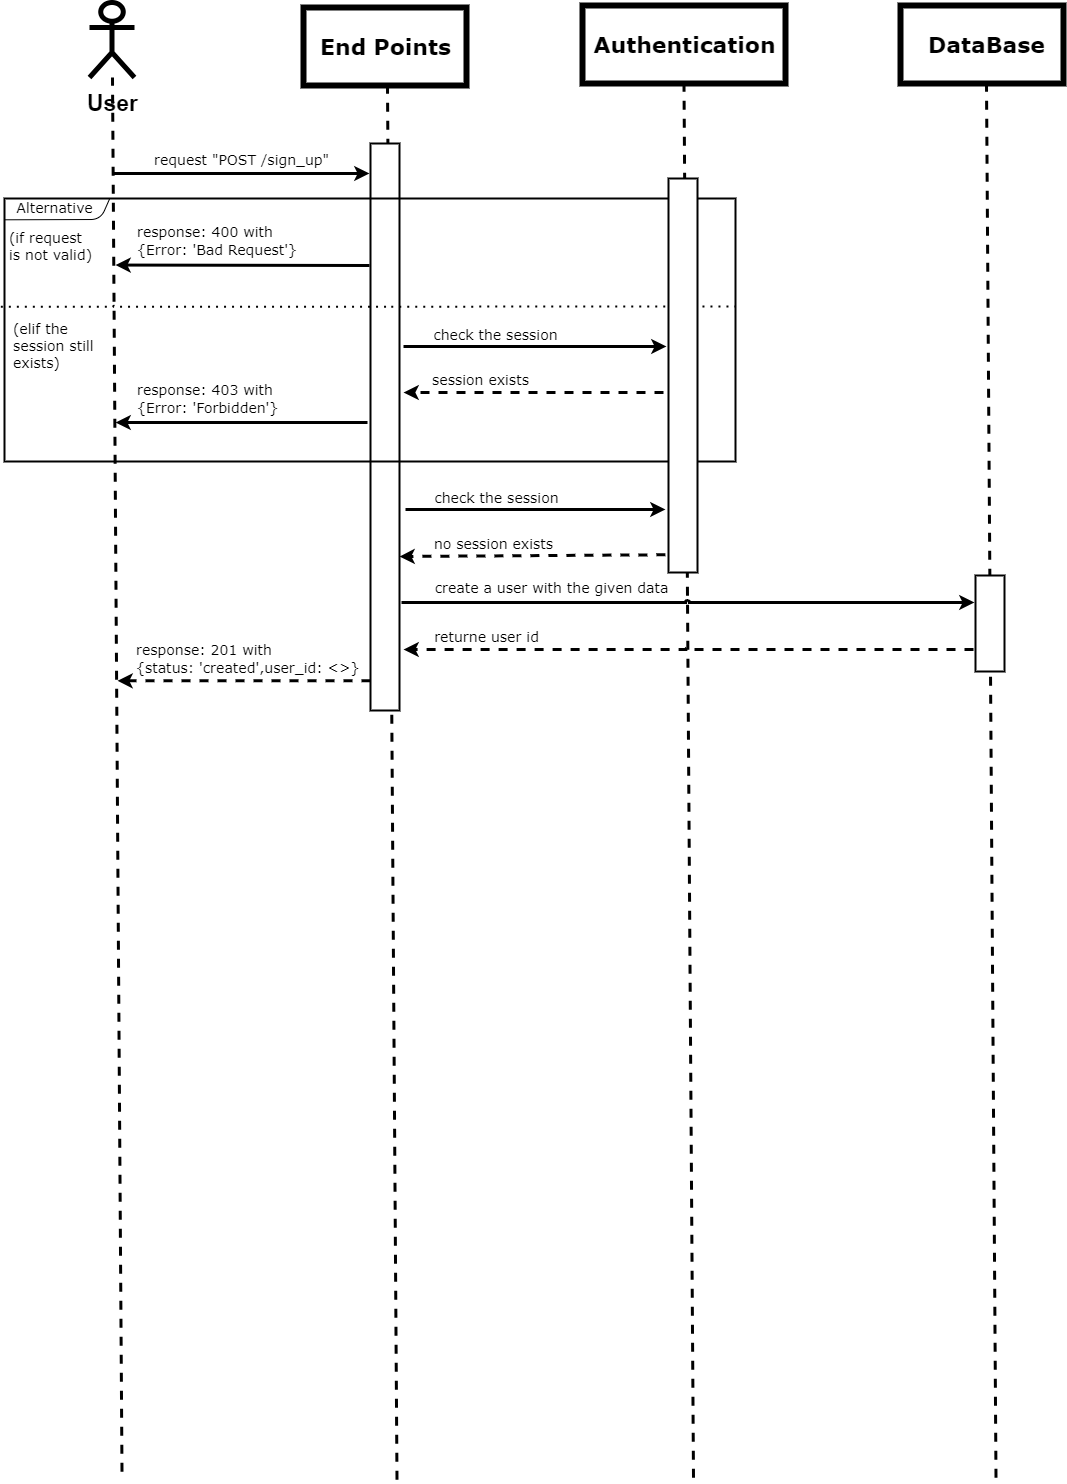

The diagram above was exported from draw.io. Its source (the exported page's mxGraphModel, read from the mxfile embedded in the PNG):
<mxGraphModel dx="1204" dy="882" grid="0" gridSize="10" guides="1" tooltips="1" connect="1" arrows="1" fold="1" page="1" pageScale="1" pageWidth="1200" pageHeight="1600" background="#ffffff" math="0" shadow="0">
  <root>
    <mxCell id="0" />
    <mxCell id="1" parent="0" />
    <mxCell id="2" value="&lt;p style=&quot;line-height: 120%;&quot;&gt;&lt;font size=&quot;1&quot; color=&quot;#000000&quot;&gt;&lt;b style=&quot;font-size: 23px;&quot;&gt;User&lt;/b&gt;&lt;/font&gt;&lt;/p&gt;" style="shape=umlActor;verticalLabelPosition=bottom;verticalAlign=top;html=1;outlineConnect=0;strokeColor=#000000;strokeWidth=5;" vertex="1" parent="1">
      <mxGeometry x="111" y="46" width="45" height="75" as="geometry" />
    </mxCell>
    <mxCell id="5" value="" style="rounded=0;whiteSpace=wrap;html=1;strokeColor=#000000;fillColor=none;strokeWidth=6;" vertex="1" parent="1">
      <mxGeometry x="922" y="49" width="163" height="78" as="geometry" />
    </mxCell>
    <mxCell id="16" value="" style="endArrow=none;dashed=1;html=1;entryX=0.5;entryY=1;entryDx=0;entryDy=0;rounded=1;jumpSize=0;strokeWidth=3;jumpStyle=arc;strokeColor=#000000;" edge="1" parent="1">
      <mxGeometry width="50" height="50" relative="1" as="geometry">
        <mxPoint x="143.5" y="1515.2222222222222" as="sourcePoint" />
        <mxPoint x="134" y="121.00000000000011" as="targetPoint" />
      </mxGeometry>
    </mxCell>
    <mxCell id="17" value="" style="endArrow=none;dashed=1;html=1;entryX=0.5;entryY=1;entryDx=0;entryDy=0;rounded=1;jumpSize=0;strokeWidth=3;jumpStyle=arc;strokeColor=#000000;" edge="1" parent="1">
      <mxGeometry width="50" height="50" relative="1" as="geometry">
        <mxPoint x="1017.5" y="1521.2222222222222" as="sourcePoint" />
        <mxPoint x="1008" y="127.00000000000011" as="targetPoint" />
      </mxGeometry>
    </mxCell>
    <mxCell id="18" value="" style="group" vertex="1" connectable="0" parent="1">
      <mxGeometry x="325" y="51" width="167" height="1472.2222222222222" as="geometry" />
    </mxCell>
    <mxCell id="3" value="" style="rounded=0;whiteSpace=wrap;html=1;strokeColor=#000000;fillColor=none;strokeWidth=6;" vertex="1" parent="18">
      <mxGeometry width="163" height="78" as="geometry" />
    </mxCell>
    <mxCell id="13" value="" style="endArrow=none;dashed=1;html=1;entryX=0.5;entryY=1;entryDx=0;entryDy=0;rounded=1;jumpSize=0;strokeWidth=3;jumpStyle=arc;strokeColor=#000000;" edge="1" parent="18">
      <mxGeometry width="50" height="50" relative="1" as="geometry">
        <mxPoint x="93.5" y="1472.2222222222222" as="sourcePoint" />
        <mxPoint x="84" y="78" as="targetPoint" />
      </mxGeometry>
    </mxCell>
    <mxCell id="20" value="&lt;font face=&quot;Verdana&quot; style=&quot;font-size: 22px;&quot;&gt;End Points&lt;/font&gt;" style="text;html=1;align=center;verticalAlign=middle;resizable=0;points=[];autosize=1;strokeColor=none;fillColor=none;fontSize=27;fontColor=#000000;strokeWidth=0;fontStyle=1" vertex="1" parent="18">
      <mxGeometry x="7" y="17" width="149" height="44" as="geometry" />
    </mxCell>
    <mxCell id="90" value="" style="rounded=0;whiteSpace=wrap;html=1;strokeColor=#000000;strokeWidth=2;fontFamily=Verdana;fontSize=14;fontColor=#000000;fillColor=#FFFFFF;" vertex="1" parent="18">
      <mxGeometry x="67" y="136" width="29" height="567" as="geometry" />
    </mxCell>
    <mxCell id="22" value="&lt;font face=&quot;Verdana&quot; style=&quot;font-size: 22px;&quot;&gt;DataBase&lt;/font&gt;" style="text;html=1;align=center;verticalAlign=middle;resizable=0;points=[];autosize=1;strokeColor=none;fillColor=none;fontSize=27;fontColor=#000000;strokeWidth=0;fontStyle=1" vertex="1" parent="1">
      <mxGeometry x="940" y="66" width="135" height="44" as="geometry" />
    </mxCell>
    <mxCell id="4" value="" style="rounded=0;whiteSpace=wrap;html=1;strokeColor=#000000;fillColor=none;strokeWidth=6;" vertex="1" parent="1">
      <mxGeometry x="604" y="49" width="203" height="78" as="geometry" />
    </mxCell>
    <mxCell id="6" value="" style="endArrow=none;dashed=1;html=1;entryX=0.5;entryY=1;entryDx=0;entryDy=0;rounded=1;jumpSize=0;strokeWidth=3;jumpStyle=arc;strokeColor=#000000;" edge="1" parent="1" target="4">
      <mxGeometry width="50" height="50" relative="1" as="geometry">
        <mxPoint x="715" y="1521.2222222222222" as="sourcePoint" />
        <mxPoint x="648" y="335" as="targetPoint" />
      </mxGeometry>
    </mxCell>
    <mxCell id="21" value="&lt;font face=&quot;Verdana&quot; style=&quot;font-size: 22px;&quot;&gt;Authentication&lt;/font&gt;" style="text;html=1;align=center;verticalAlign=middle;resizable=0;points=[];autosize=1;strokeColor=none;fillColor=none;fontSize=27;fontColor=#000000;strokeWidth=0;fontStyle=1" vertex="1" parent="1">
      <mxGeometry x="605.5" y="66" width="200" height="44" as="geometry" />
    </mxCell>
    <mxCell id="30" value="" style="rounded=0;whiteSpace=wrap;html=1;strokeColor=#000000;strokeWidth=2;fontFamily=Verdana;fontSize=14;fontColor=#000000;fillColor=none;" vertex="1" parent="1">
      <mxGeometry x="26" y="242" width="731" height="263" as="geometry" />
    </mxCell>
    <mxCell id="31" value="" style="endArrow=none;html=1;rounded=1;strokeColor=#000000;strokeWidth=1;fontFamily=Verdana;fontSize=14;fontColor=#000000;jumpStyle=arc;jumpSize=0;exitX=0;exitY=0.081;exitDx=0;exitDy=0;exitPerimeter=0;entryX=0.144;entryY=0;entryDx=0;entryDy=0;entryPerimeter=0;" edge="1" parent="1" target="30" source="30">
      <mxGeometry width="50" height="50" relative="1" as="geometry">
        <mxPoint x="28.2441113490364" y="277.58474576271186" as="sourcePoint" />
        <mxPoint x="128" y="243.48322147651007" as="targetPoint" />
        <Array as="points">
          <mxPoint x="122" y="263" />
        </Array>
      </mxGeometry>
    </mxCell>
    <mxCell id="35" value="Alternative" style="text;html=1;align=center;verticalAlign=middle;resizable=0;points=[];autosize=1;strokeColor=none;fillColor=none;fontSize=14;fontFamily=Verdana;fontColor=#000000;" vertex="1" parent="1">
      <mxGeometry x="29" y="237.5503355704698" width="94" height="29" as="geometry" />
    </mxCell>
    <mxCell id="39" value="(if request&lt;br&gt;is not valid)" style="text;html=1;align=left;verticalAlign=middle;resizable=0;points=[];autosize=1;strokeColor=none;fillColor=none;fontSize=14;fontFamily=Verdana;fontColor=#000000;" vertex="1" parent="1">
      <mxGeometry x="29" y="266.54664429530203" width="101" height="46" as="geometry" />
    </mxCell>
    <mxCell id="55" value="(elif the&lt;br&gt;session still&lt;br&gt;exists)" style="text;html=1;align=left;verticalAlign=middle;resizable=0;points=[];autosize=1;strokeColor=none;fillColor=none;fontSize=14;fontFamily=Verdana;fontColor=#000000;" vertex="1" parent="1">
      <mxGeometry x="33" y="358.99899328859055" width="99" height="62" as="geometry" />
    </mxCell>
    <mxCell id="56" value="" style="endArrow=classic;html=1;rounded=1;strokeColor=#000000;strokeWidth=3;fontFamily=Verdana;fontSize=14;fontColor=#000000;jumpStyle=arc;jumpSize=0;" edge="1" parent="1">
      <mxGeometry width="50" height="50" relative="1" as="geometry">
        <mxPoint x="389" y="466" as="sourcePoint" />
        <mxPoint x="137" y="465.9977181208053" as="targetPoint" />
      </mxGeometry>
    </mxCell>
    <mxCell id="57" value="&lt;p style=&quot;line-height: 70%;&quot;&gt;&lt;br&gt;&lt;/p&gt;" style="text;html=1;align=left;verticalAlign=middle;resizable=0;points=[];autosize=1;strokeColor=none;fillColor=none;fontSize=22;fontColor=#000000;" vertex="1" parent="1">
      <mxGeometry x="154" y="486.3489932885906" width="18" height="71" as="geometry" />
    </mxCell>
    <mxCell id="72" value="&lt;font face=&quot;Verdana&quot;&gt;&lt;span style=&quot;font-size: 14px;&quot;&gt;check the session&lt;/span&gt;&lt;/font&gt;" style="text;html=1;align=center;verticalAlign=middle;resizable=0;points=[];autosize=1;strokeColor=none;fillColor=none;fontSize=22;fontColor=#000000;" vertex="1" parent="1">
      <mxGeometry x="445.9959706959707" y="356" width="142" height="39" as="geometry" />
    </mxCell>
    <mxCell id="75" value="" style="endArrow=classic;html=1;rounded=1;strokeColor=#000000;strokeWidth=3;fontFamily=Verdana;fontSize=14;fontColor=#000000;jumpStyle=arc;jumpSize=0;dashed=1;" edge="1" parent="1">
      <mxGeometry width="50" height="50" relative="1" as="geometry">
        <mxPoint x="685" y="436" as="sourcePoint" />
        <mxPoint x="425" y="436" as="targetPoint" />
      </mxGeometry>
    </mxCell>
    <mxCell id="76" value="&lt;font face=&quot;Verdana&quot;&gt;&lt;span style=&quot;font-size: 14px;&quot;&gt;session exists&lt;/span&gt;&lt;/font&gt;" style="text;html=1;align=center;verticalAlign=middle;resizable=0;points=[];autosize=1;strokeColor=none;fillColor=none;fontSize=22;fontColor=#000000;" vertex="1" parent="1">
      <mxGeometry x="444.9959706959707" y="401" width="115" height="39" as="geometry" />
    </mxCell>
    <mxCell id="78" value="&lt;p style=&quot;line-height: 70%;&quot;&gt;&lt;font style=&quot;font-size: 14px;&quot; face=&quot;Verdana&quot;&gt;response: 403 with&lt;br&gt;{Error&lt;/font&gt;&lt;span style=&quot;background-color: initial; font-family: Verdana; font-size: 14px;&quot;&gt;: 'Forbidden'}&amp;nbsp;&lt;/span&gt;&lt;/p&gt;" style="text;html=1;align=left;verticalAlign=middle;resizable=0;points=[];autosize=1;strokeColor=none;fillColor=none;fontSize=22;fontColor=#000000;" vertex="1" parent="1">
      <mxGeometry x="157" y="395.0004026845638" width="164" height="91" as="geometry" />
    </mxCell>
    <mxCell id="80" value="" style="endArrow=classic;html=1;rounded=1;strokeColor=#000000;strokeWidth=3;fontFamily=Verdana;fontSize=14;fontColor=#000000;jumpStyle=arc;jumpSize=0;" edge="1" parent="1">
      <mxGeometry width="50" height="50" relative="1" as="geometry">
        <mxPoint x="391" y="309" as="sourcePoint" />
        <mxPoint x="137" y="308.5477181208053" as="targetPoint" />
      </mxGeometry>
    </mxCell>
    <mxCell id="81" value="&lt;p style=&quot;line-height: 70%;&quot;&gt;&lt;font style=&quot;font-size: 14px;&quot; face=&quot;Verdana&quot;&gt;response: 400 with&lt;br&gt;{Error&lt;/font&gt;&lt;span style=&quot;background-color: initial; font-family: Verdana; font-size: 14px;&quot;&gt;: 'Bad Request'}&amp;nbsp;&lt;/span&gt;&lt;/p&gt;" style="text;html=1;align=left;verticalAlign=middle;resizable=0;points=[];autosize=1;strokeColor=none;fillColor=none;fontSize=22;fontColor=#000000;" vertex="1" parent="1">
      <mxGeometry x="157" y="237.55040268456384" width="183" height="91" as="geometry" />
    </mxCell>
    <mxCell id="74" value="" style="endArrow=classic;html=1;rounded=1;strokeColor=#000000;strokeWidth=3;fontSize=22;fontColor=#000000;jumpStyle=arc;jumpSize=0;" edge="1" parent="1">
      <mxGeometry width="50" height="50" relative="1" as="geometry">
        <mxPoint x="425" y="390" as="sourcePoint" />
        <mxPoint x="688" y="390" as="targetPoint" />
      </mxGeometry>
    </mxCell>
    <mxCell id="83" value="" style="endArrow=none;dashed=1;html=1;dashPattern=1 3;strokeWidth=2;rounded=1;strokeColor=#000000;fontFamily=Verdana;fontSize=14;fontColor=#000000;jumpStyle=arc;jumpSize=0;exitX=-0.005;exitY=0.412;exitDx=0;exitDy=0;exitPerimeter=0;" edge="1" parent="1" source="30">
      <mxGeometry width="50" height="50" relative="1" as="geometry">
        <mxPoint x="267" y="408" as="sourcePoint" />
        <mxPoint x="757" y="350" as="targetPoint" />
      </mxGeometry>
    </mxCell>
    <mxCell id="42" value="&lt;font style=&quot;font-size: 14px;&quot; face=&quot;Verdana&quot;&gt;create a user with the given data&lt;/font&gt;" style="text;html=1;align=center;verticalAlign=middle;resizable=0;points=[];autosize=1;strokeColor=none;fillColor=none;fontSize=22;fontColor=#000000;" vertex="1" parent="1">
      <mxGeometry x="447" y="611.4957718120805" width="252" height="38" as="geometry" />
    </mxCell>
    <mxCell id="48" value="" style="endArrow=classic;html=1;rounded=1;strokeColor=#000000;strokeWidth=3;fontFamily=Verdana;fontSize=14;fontColor=#000000;jumpStyle=arc;jumpSize=0;dashed=1;exitX=0.959;exitY=0.762;exitDx=0;exitDy=0;exitPerimeter=0;" edge="1" parent="1" source="49">
      <mxGeometry width="50" height="50" relative="1" as="geometry">
        <mxPoint x="413" y="724.3691275167785" as="sourcePoint" />
        <mxPoint x="139" y="724.3691275167785" as="targetPoint" />
      </mxGeometry>
    </mxCell>
    <mxCell id="49" value="&lt;p style=&quot;line-height: 70%;&quot;&gt;&lt;font style=&quot;font-size: 14px;&quot; face=&quot;Verdana&quot;&gt;response: 201 with&lt;br&gt;{&lt;/font&gt;&lt;span style=&quot;background-color: initial; font-family: Verdana; font-size: 14px;&quot;&gt;status: 'created',user_id: &amp;lt;&amp;gt;}&amp;nbsp;&lt;/span&gt;&lt;/p&gt;" style="text;html=1;align=left;verticalAlign=middle;resizable=0;points=[];autosize=1;strokeColor=none;fillColor=none;fontSize=22;fontColor=#000000;" vertex="1" parent="1">
      <mxGeometry x="156" y="655.0004026845638" width="246" height="91" as="geometry" />
    </mxCell>
    <mxCell id="45" value="&lt;font style=&quot;font-size: 14px;&quot; face=&quot;Verdana&quot;&gt;returne user id&lt;/font&gt;" style="text;html=1;align=center;verticalAlign=middle;resizable=0;points=[];autosize=1;strokeColor=none;fillColor=none;fontSize=22;fontColor=#000000;" vertex="1" parent="1">
      <mxGeometry x="446" y="660.0004026845638" width="123" height="38" as="geometry" />
    </mxCell>
    <mxCell id="43" value="" style="endArrow=classic;html=1;rounded=1;strokeColor=#000000;strokeWidth=3;fontFamily=Verdana;fontSize=14;fontColor=#000000;jumpStyle=arc;jumpSize=0;dashed=1;" edge="1" parent="1">
      <mxGeometry width="50" height="50" relative="1" as="geometry">
        <mxPoint x="995" y="693" as="sourcePoint" />
        <mxPoint x="425" y="693" as="targetPoint" />
      </mxGeometry>
    </mxCell>
    <mxCell id="64" value="&lt;font face=&quot;Verdana&quot;&gt;&lt;span style=&quot;font-size: 14px;&quot;&gt;check the session&lt;/span&gt;&lt;/font&gt;" style="text;html=1;align=center;verticalAlign=middle;resizable=0;points=[];autosize=1;strokeColor=none;fillColor=none;fontSize=22;fontColor=#000000;" vertex="1" parent="1">
      <mxGeometry x="446.9959706959707" y="519" width="142" height="39" as="geometry" />
    </mxCell>
    <mxCell id="68" value="" style="endArrow=classic;html=1;rounded=1;strokeColor=#000000;strokeWidth=3;fontFamily=Verdana;fontSize=14;fontColor=#000000;jumpStyle=arc;jumpSize=0;dashed=1;exitX=-0.108;exitY=0.955;exitDx=0;exitDy=0;exitPerimeter=0;" edge="1" parent="1" source="86">
      <mxGeometry width="50" height="50" relative="1" as="geometry">
        <mxPoint x="704" y="597.9991275167785" as="sourcePoint" />
        <mxPoint x="421" y="600" as="targetPoint" />
      </mxGeometry>
    </mxCell>
    <mxCell id="69" value="&lt;font face=&quot;Verdana&quot;&gt;&lt;span style=&quot;font-size: 14px;&quot;&gt;no session exists&lt;/span&gt;&lt;/font&gt;" style="text;html=1;align=center;verticalAlign=middle;resizable=0;points=[];autosize=1;strokeColor=none;fillColor=none;fontSize=22;fontColor=#000000;" vertex="1" parent="1">
      <mxGeometry x="446.9959706959707" y="565.5" width="137" height="39" as="geometry" />
    </mxCell>
    <mxCell id="41" value="" style="endArrow=classic;html=1;rounded=1;strokeColor=#000000;strokeWidth=3;fontSize=22;fontColor=#000000;jumpStyle=arc;jumpSize=0;" edge="1" parent="1">
      <mxGeometry width="50" height="50" relative="1" as="geometry">
        <mxPoint x="423" y="646" as="sourcePoint" />
        <mxPoint x="996" y="646" as="targetPoint" />
      </mxGeometry>
    </mxCell>
    <mxCell id="84" value="" style="rounded=0;whiteSpace=wrap;html=1;strokeColor=#000000;strokeWidth=2;fontFamily=Verdana;fontSize=14;fontColor=#000000;fillColor=#FFFFFF;" vertex="1" parent="1">
      <mxGeometry x="997" y="619" width="29" height="96" as="geometry" />
    </mxCell>
    <mxCell id="86" value="" style="rounded=0;whiteSpace=wrap;html=1;strokeColor=#000000;strokeWidth=2;fontFamily=Verdana;fontSize=14;fontColor=#000000;fillColor=#FFFFFF;" vertex="1" parent="1">
      <mxGeometry x="690" y="222" width="29" height="394" as="geometry" />
    </mxCell>
    <mxCell id="63" value="" style="endArrow=classic;html=1;rounded=1;strokeColor=#000000;strokeWidth=3;fontSize=22;fontColor=#000000;jumpStyle=arc;jumpSize=0;" edge="1" parent="1">
      <mxGeometry width="50" height="50" relative="1" as="geometry">
        <mxPoint x="427" y="553" as="sourcePoint" />
        <mxPoint x="687" y="553" as="targetPoint" />
      </mxGeometry>
    </mxCell>
    <mxCell id="23" value="" style="endArrow=classic;html=1;rounded=1;strokeColor=#000000;strokeWidth=3;fontSize=22;fontColor=#000000;jumpStyle=arc;jumpSize=0;" edge="1" parent="1">
      <mxGeometry width="50" height="50" relative="1" as="geometry">
        <mxPoint x="134" y="217" as="sourcePoint" />
        <mxPoint x="391" y="217" as="targetPoint" />
      </mxGeometry>
    </mxCell>
    <mxCell id="24" value="&lt;font style=&quot;font-size: 14px;&quot; face=&quot;Verdana&quot;&gt;request &quot;POST /sign_up&quot;&lt;/font&gt;" style="text;html=1;align=center;verticalAlign=middle;resizable=0;points=[];autosize=1;strokeColor=none;fillColor=none;fontSize=22;fontColor=#000000;" vertex="1" parent="1">
      <mxGeometry x="166" y="183" width="193" height="38" as="geometry" />
    </mxCell>
  </root>
</mxGraphModel>